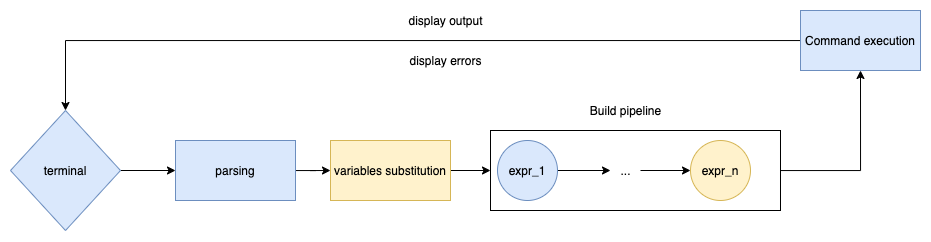

The diagram above was exported from draw.io. Its source (the exported page's mxGraphModel, read from the mxfile embedded in the PNG):
<mxGraphModel dx="2075" dy="841" grid="1" gridSize="10" guides="1" tooltips="1" connect="1" arrows="1" fold="1" page="1" pageScale="1" pageWidth="827" pageHeight="1169" math="0" shadow="0">
  <root>
    <mxCell id="0" />
    <mxCell id="1" parent="0" />
    <mxCell id="eBYo57D0jznS9GgeqUgD-63" style="edgeStyle=orthogonalEdgeStyle;rounded=0;orthogonalLoop=1;jettySize=auto;html=1;entryX=0;entryY=0.5;entryDx=0;entryDy=0;" edge="1" parent="1" source="eBYo57D0jznS9GgeqUgD-60" target="eBYo57D0jznS9GgeqUgD-61">
      <mxGeometry relative="1" as="geometry" />
    </mxCell>
    <mxCell id="eBYo57D0jznS9GgeqUgD-60" value="terminal" style="rhombus;whiteSpace=wrap;html=1;strokeWidth=1;fillColor=#dae8fc;strokeColor=#6c8ebf;" vertex="1" parent="1">
      <mxGeometry x="-220" y="520" width="110" height="120" as="geometry" />
    </mxCell>
    <mxCell id="eBYo57D0jznS9GgeqUgD-81" style="edgeStyle=orthogonalEdgeStyle;rounded=0;orthogonalLoop=1;jettySize=auto;html=1;entryX=0;entryY=0.5;entryDx=0;entryDy=0;" edge="1" parent="1" source="eBYo57D0jznS9GgeqUgD-61" target="eBYo57D0jznS9GgeqUgD-80">
      <mxGeometry relative="1" as="geometry" />
    </mxCell>
    <mxCell id="eBYo57D0jznS9GgeqUgD-61" value="parsing" style="whiteSpace=wrap;html=1;strokeWidth=1;fillColor=#dae8fc;strokeColor=#6c8ebf;" vertex="1" parent="1">
      <mxGeometry x="-55" y="550" width="120" height="60" as="geometry" />
    </mxCell>
    <mxCell id="eBYo57D0jznS9GgeqUgD-87" style="edgeStyle=orthogonalEdgeStyle;rounded=0;orthogonalLoop=1;jettySize=auto;html=1;entryX=0.5;entryY=1;entryDx=0;entryDy=0;" edge="1" parent="1" source="eBYo57D0jznS9GgeqUgD-64" target="eBYo57D0jznS9GgeqUgD-78">
      <mxGeometry relative="1" as="geometry" />
    </mxCell>
    <mxCell id="eBYo57D0jznS9GgeqUgD-64" value="" style="whiteSpace=wrap;html=1;fillColor=none;" vertex="1" parent="1">
      <mxGeometry x="260" y="540" width="290" height="80" as="geometry" />
    </mxCell>
    <mxCell id="eBYo57D0jznS9GgeqUgD-65" style="edgeStyle=orthogonalEdgeStyle;rounded=0;orthogonalLoop=1;jettySize=auto;html=1;entryX=0;entryY=0.5;entryDx=0;entryDy=0;entryPerimeter=0;" edge="1" parent="1" source="eBYo57D0jznS9GgeqUgD-66" target="eBYo57D0jznS9GgeqUgD-69">
      <mxGeometry relative="1" as="geometry" />
    </mxCell>
    <mxCell id="eBYo57D0jznS9GgeqUgD-66" value="expr_1" style="ellipse;whiteSpace=wrap;html=1;fillColor=#dae8fc;strokeColor=#6c8ebf;" vertex="1" parent="1">
      <mxGeometry x="267" y="550" width="60" height="60" as="geometry" />
    </mxCell>
    <mxCell id="eBYo57D0jznS9GgeqUgD-67" value="expr_n" style="ellipse;whiteSpace=wrap;html=1;fillColor=#fff2cc;strokeColor=#d6b656;" vertex="1" parent="1">
      <mxGeometry x="460" y="550" width="60" height="60" as="geometry" />
    </mxCell>
    <mxCell id="eBYo57D0jznS9GgeqUgD-68" style="edgeStyle=orthogonalEdgeStyle;rounded=0;orthogonalLoop=1;jettySize=auto;html=1;entryX=0;entryY=0.5;entryDx=0;entryDy=0;" edge="1" parent="1" source="eBYo57D0jznS9GgeqUgD-69" target="eBYo57D0jznS9GgeqUgD-67">
      <mxGeometry relative="1" as="geometry" />
    </mxCell>
    <mxCell id="eBYo57D0jznS9GgeqUgD-69" value="..." style="text;html=1;align=center;verticalAlign=middle;resizable=0;points=[];autosize=1;strokeColor=none;fillColor=none;" vertex="1" parent="1">
      <mxGeometry x="380" y="570" width="30" height="20" as="geometry" />
    </mxCell>
    <mxCell id="eBYo57D0jznS9GgeqUgD-88" style="edgeStyle=orthogonalEdgeStyle;rounded=0;orthogonalLoop=1;jettySize=auto;html=1;entryX=0.5;entryY=0;entryDx=0;entryDy=0;" edge="1" parent="1" source="eBYo57D0jznS9GgeqUgD-78" target="eBYo57D0jznS9GgeqUgD-60">
      <mxGeometry relative="1" as="geometry" />
    </mxCell>
    <mxCell id="eBYo57D0jznS9GgeqUgD-78" value="Command execution" style="whiteSpace=wrap;html=1;strokeWidth=1;fillColor=#dae8fc;strokeColor=#6c8ebf;" vertex="1" parent="1">
      <mxGeometry x="570" y="420" width="120" height="60" as="geometry" />
    </mxCell>
    <mxCell id="eBYo57D0jznS9GgeqUgD-79" value="Build pipeline" style="text;html=1;align=center;verticalAlign=middle;resizable=0;points=[];autosize=1;strokeColor=none;fillColor=none;" vertex="1" parent="1">
      <mxGeometry x="350" y="510" width="90" height="20" as="geometry" />
    </mxCell>
    <mxCell id="eBYo57D0jznS9GgeqUgD-83" style="edgeStyle=orthogonalEdgeStyle;rounded=0;orthogonalLoop=1;jettySize=auto;html=1;entryX=0;entryY=0.5;entryDx=0;entryDy=0;" edge="1" parent="1" source="eBYo57D0jznS9GgeqUgD-80" target="eBYo57D0jznS9GgeqUgD-64">
      <mxGeometry relative="1" as="geometry" />
    </mxCell>
    <mxCell id="eBYo57D0jznS9GgeqUgD-80" value="&lt;span&gt;variables substitution&lt;/span&gt;" style="whiteSpace=wrap;html=1;strokeWidth=1;fillColor=#fff2cc;strokeColor=#d6b656;" vertex="1" parent="1">
      <mxGeometry x="100" y="550" width="120" height="60" as="geometry" />
    </mxCell>
    <mxCell id="eBYo57D0jznS9GgeqUgD-91" value="display output" style="text;html=1;align=center;verticalAlign=middle;resizable=0;points=[];autosize=1;strokeColor=none;fillColor=none;" vertex="1" parent="1">
      <mxGeometry x="170" y="420" width="90" height="20" as="geometry" />
    </mxCell>
    <mxCell id="eBYo57D0jznS9GgeqUgD-92" value="display errors" style="text;html=1;align=center;verticalAlign=middle;resizable=0;points=[];autosize=1;strokeColor=none;fillColor=none;" vertex="1" parent="1">
      <mxGeometry x="170" y="460" width="90" height="20" as="geometry" />
    </mxCell>
  </root>
</mxGraphModel>